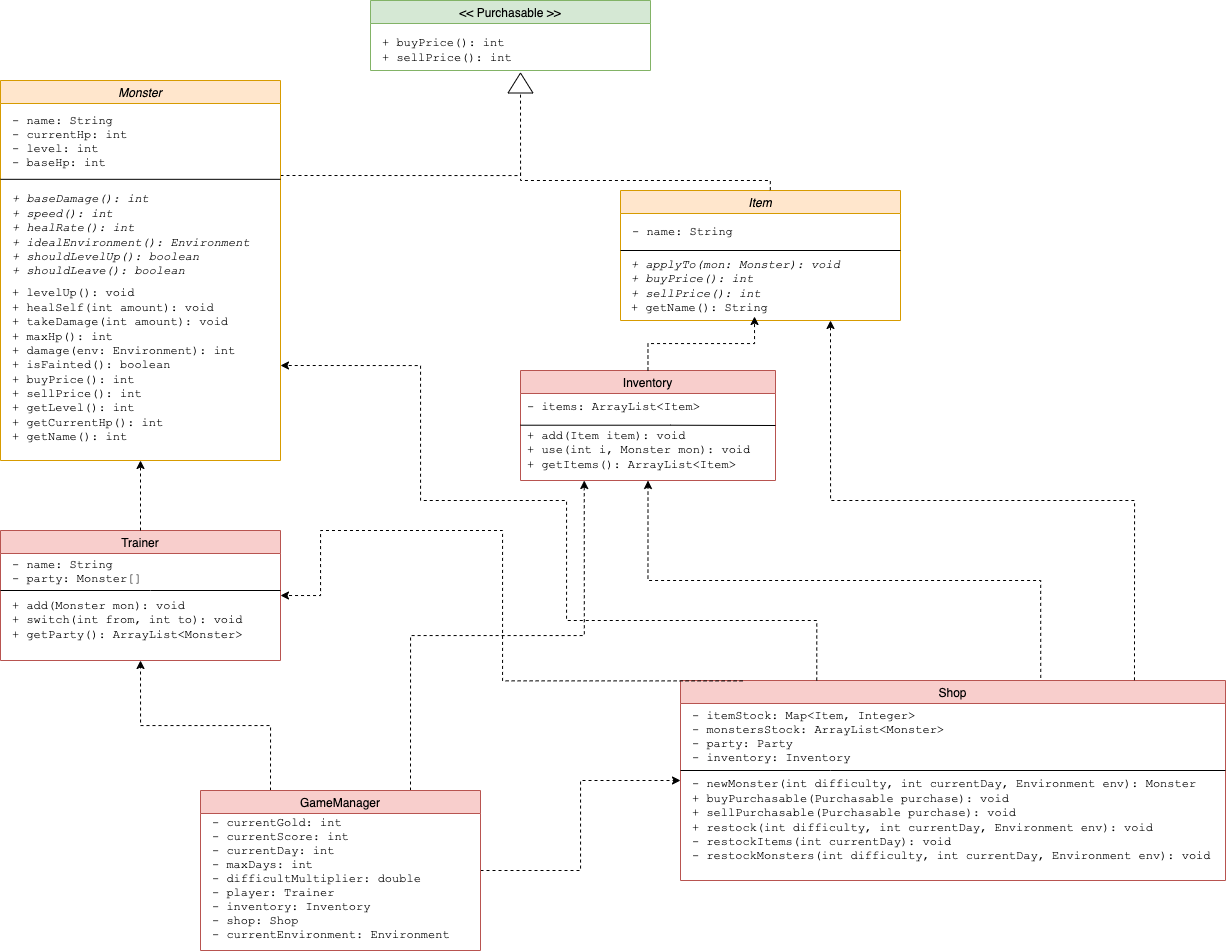

The diagram above was exported from draw.io. Its source (the exported page's mxGraphModel, read from the mxfile embedded in the PNG):
<mxGraphModel dx="1395" dy="800" grid="1" gridSize="10" guides="1" tooltips="1" connect="1" arrows="1" fold="1" page="1" pageScale="1" pageWidth="850" pageHeight="1100" background="#FFFFFF" math="0" shadow="0">
  <root>
    <mxCell id="0" />
    <mxCell id="1" parent="0" />
    <mxCell id="HQpbe6BVlYGjpsLL3_IX-5" value="" style="endArrow=none;html=1;rounded=0;fontFamily=Courier New;startArrow=none;" parent="1" edge="1" source="HQpbe6BVlYGjpsLL3_IX-2">
      <mxGeometry width="50" height="50" relative="1" as="geometry">
        <mxPoint x="40" y="160" as="sourcePoint" />
        <mxPoint x="320" y="160" as="targetPoint" />
      </mxGeometry>
    </mxCell>
    <mxCell id="HQpbe6BVlYGjpsLL3_IX-9" value="Item" style="swimlane;fontStyle=2;fillColor=#ffe6cc;strokeColor=#d79b00;" parent="1" vertex="1">
      <mxGeometry x="700" y="250" width="280" height="130" as="geometry" />
    </mxCell>
    <mxCell id="HQpbe6BVlYGjpsLL3_IX-10" value="- name: String" style="text;strokeColor=none;fillColor=none;align=left;verticalAlign=middle;rounded=0;fontFamily=Courier New;" parent="HQpbe6BVlYGjpsLL3_IX-9" vertex="1">
      <mxGeometry x="10" y="30" width="130" height="20" as="geometry" />
    </mxCell>
    <mxCell id="HQpbe6BVlYGjpsLL3_IX-11" value="&lt;i&gt;+ applyTo(mon: Monster): void&lt;br&gt;&lt;/i&gt;&lt;div&gt;&lt;i&gt;+ buyPrice(): int&lt;/i&gt;&lt;/div&gt;&lt;div&gt;&lt;i&gt;+ sellPrice(): int&lt;/i&gt;&lt;/div&gt;&lt;div&gt;+ getName(): String&lt;/div&gt;" style="text;strokeColor=none;fillColor=none;align=left;verticalAlign=middle;rounded=0;fontFamily=Courier New;html=1;" parent="HQpbe6BVlYGjpsLL3_IX-9" vertex="1">
      <mxGeometry x="9" y="66" width="250" height="60" as="geometry" />
    </mxCell>
    <mxCell id="HQpbe6BVlYGjpsLL3_IX-13" value="" style="endArrow=none;html=1;rounded=0;fontFamily=Courier New;" parent="HQpbe6BVlYGjpsLL3_IX-9" edge="1">
      <mxGeometry width="50" height="50" relative="1" as="geometry">
        <mxPoint y="60" as="sourcePoint" />
        <mxPoint x="280" y="60" as="targetPoint" />
      </mxGeometry>
    </mxCell>
    <mxCell id="HQpbe6BVlYGjpsLL3_IX-15" value="&lt;&lt; Purchasable &gt;&gt;" style="swimlane;fontStyle=0;fillColor=#d5e8d4;strokeColor=#82b366;" parent="1" vertex="1">
      <mxGeometry x="450" y="60" width="280" height="70" as="geometry" />
    </mxCell>
    <mxCell id="HQpbe6BVlYGjpsLL3_IX-17" value="&lt;span&gt;+ buyPrice(): int&lt;/span&gt;&lt;br&gt;&lt;div&gt;&lt;span&gt;+ sellPrice(): int&lt;/span&gt;&lt;/div&gt;" style="text;strokeColor=none;fillColor=none;align=left;verticalAlign=middle;rounded=0;fontFamily=Courier New;html=1;fontStyle=0" parent="HQpbe6BVlYGjpsLL3_IX-15" vertex="1">
      <mxGeometry x="10" y="30" width="250" height="40" as="geometry" />
    </mxCell>
    <mxCell id="HQpbe6BVlYGjpsLL3_IX-20" value="" style="endArrow=none;dashed=1;html=1;rounded=0;fontFamily=Courier New;exitX=1;exitY=0.25;exitDx=0;exitDy=0;edgeStyle=orthogonalEdgeStyle;" parent="1" target="HQpbe6BVlYGjpsLL3_IX-22" edge="1" source="HQpbe6BVlYGjpsLL3_IX-2">
      <mxGeometry width="50" height="50" relative="1" as="geometry">
        <mxPoint x="320" y="200" as="sourcePoint" />
        <mxPoint x="600" y="160" as="targetPoint" />
        <Array as="points">
          <mxPoint x="600" y="235" />
        </Array>
      </mxGeometry>
    </mxCell>
    <mxCell id="HQpbe6BVlYGjpsLL3_IX-21" value="" style="endArrow=none;dashed=1;html=1;rounded=0;fontFamily=Courier New;exitX=0.535;exitY=-0.003;exitDx=0;exitDy=0;exitPerimeter=0;edgeStyle=orthogonalEdgeStyle;" parent="1" source="HQpbe6BVlYGjpsLL3_IX-9" edge="1">
      <mxGeometry width="50" height="50" relative="1" as="geometry">
        <mxPoint x="240" y="290" as="sourcePoint" />
        <mxPoint x="600" y="230" as="targetPoint" />
      </mxGeometry>
    </mxCell>
    <mxCell id="HQpbe6BVlYGjpsLL3_IX-22" value="" style="triangle;whiteSpace=wrap;html=1;fontFamily=Courier New;rotation=-90;" parent="1" vertex="1">
      <mxGeometry x="590" y="130" width="20" height="25" as="geometry" />
    </mxCell>
    <mxCell id="2OOPUxPIZDcGYrTRLURp-1" value="Trainer" style="swimlane;fontStyle=0;fillColor=#f8cecc;strokeColor=#b85450;startSize=23;" vertex="1" parent="1">
      <mxGeometry x="80" y="590" width="280" height="130" as="geometry" />
    </mxCell>
    <mxCell id="2OOPUxPIZDcGYrTRLURp-2" value="- name: String&#10;- party: Monster[]  " style="text;strokeColor=none;fillColor=none;align=left;verticalAlign=middle;rounded=0;fontFamily=Courier New;" vertex="1" parent="2OOPUxPIZDcGYrTRLURp-1">
      <mxGeometry x="10" y="20" width="130" height="40" as="geometry" />
    </mxCell>
    <mxCell id="2OOPUxPIZDcGYrTRLURp-4" value="&lt;div&gt;+ add(Monster mon): void&lt;/div&gt;&lt;div&gt;+ switch(int from, int to): void&lt;/div&gt;&lt;div&gt;+ getParty(): ArrayList&amp;lt;Monster&amp;gt;&lt;/div&gt;" style="text;strokeColor=none;fillColor=none;align=left;verticalAlign=middle;rounded=0;fontFamily=Courier New;html=1;" vertex="1" parent="2OOPUxPIZDcGYrTRLURp-1">
      <mxGeometry x="10" y="70" width="250" height="40" as="geometry" />
    </mxCell>
    <mxCell id="2OOPUxPIZDcGYrTRLURp-5" value="" style="endArrow=none;html=1;rounded=0;fontFamily=Courier New;" edge="1" parent="2OOPUxPIZDcGYrTRLURp-1">
      <mxGeometry width="50" height="50" relative="1" as="geometry">
        <mxPoint y="60" as="sourcePoint" />
        <mxPoint x="280" y="60" as="targetPoint" />
        <Array as="points">
          <mxPoint x="150" y="60" />
        </Array>
      </mxGeometry>
    </mxCell>
    <mxCell id="2OOPUxPIZDcGYrTRLURp-6" value="" style="endArrow=classic;dashed=1;html=1;rounded=0;entryX=0.5;entryY=1;entryDx=0;entryDy=0;strokeColor=default;startArrow=none;startFill=0;endFill=1;exitX=0.5;exitY=0;exitDx=0;exitDy=0;edgeStyle=orthogonalEdgeStyle;" edge="1" parent="1" source="2OOPUxPIZDcGYrTRLURp-1" target="HQpbe6BVlYGjpsLL3_IX-2">
      <mxGeometry width="50" height="50" relative="1" as="geometry">
        <mxPoint x="480" y="540" as="sourcePoint" />
        <mxPoint x="500" y="410" as="targetPoint" />
      </mxGeometry>
    </mxCell>
    <mxCell id="2OOPUxPIZDcGYrTRLURp-7" value="Inventory" style="swimlane;fontStyle=0;fillColor=#f8cecc;strokeColor=#b85450;startSize=23;" vertex="1" parent="1">
      <mxGeometry x="600" y="430" width="255" height="110" as="geometry" />
    </mxCell>
    <mxCell id="2OOPUxPIZDcGYrTRLURp-23" value="- items: ArrayList&lt;Item&gt;" style="text;strokeColor=none;fillColor=none;align=left;verticalAlign=middle;rounded=0;fontFamily=Courier New;" vertex="1" parent="2OOPUxPIZDcGYrTRLURp-7">
      <mxGeometry x="5" y="20" width="130" height="30" as="geometry" />
    </mxCell>
    <mxCell id="2OOPUxPIZDcGYrTRLURp-24" value="&lt;div&gt;+ add(Item item): void&lt;/div&gt;&lt;div&gt;+ use(int i, Monster mon): void&lt;/div&gt;&lt;div&gt;+ getItems(): ArrayList&amp;lt;Item&amp;gt;&lt;/div&gt;" style="text;strokeColor=none;fillColor=none;align=left;verticalAlign=middle;rounded=0;fontFamily=Courier New;html=1;" vertex="1" parent="2OOPUxPIZDcGYrTRLURp-7">
      <mxGeometry x="5" y="60" width="250" height="40" as="geometry" />
    </mxCell>
    <mxCell id="2OOPUxPIZDcGYrTRLURp-27" value="" style="endArrow=none;html=1;rounded=0;fontFamily=Courier New;entryX=1;entryY=0.5;entryDx=0;entryDy=0;" edge="1" parent="2OOPUxPIZDcGYrTRLURp-7" target="2OOPUxPIZDcGYrTRLURp-7">
      <mxGeometry width="50" height="50" relative="1" as="geometry">
        <mxPoint y="54.709999999999965" as="sourcePoint" />
        <mxPoint x="260" y="55" as="targetPoint" />
        <Array as="points">
          <mxPoint x="150" y="54.709999999999965" />
        </Array>
      </mxGeometry>
    </mxCell>
    <mxCell id="2OOPUxPIZDcGYrTRLURp-11" value="" style="endArrow=classic;dashed=1;html=1;rounded=0;strokeColor=default;endFill=1;entryX=0.5;entryY=1;entryDx=0;entryDy=0;edgeStyle=orthogonalEdgeStyle;" edge="1" parent="1" source="2OOPUxPIZDcGYrTRLURp-7" target="HQpbe6BVlYGjpsLL3_IX-11">
      <mxGeometry width="50" height="50" relative="1" as="geometry">
        <mxPoint x="360" y="480" as="sourcePoint" />
        <mxPoint x="590" y="400" as="targetPoint" />
      </mxGeometry>
    </mxCell>
    <mxCell id="2OOPUxPIZDcGYrTRLURp-12" value="Shop" style="swimlane;fontStyle=0;fillColor=#f8cecc;strokeColor=#b85450;startSize=23;" vertex="1" parent="1">
      <mxGeometry x="760" y="740" width="545" height="200" as="geometry" />
    </mxCell>
    <mxCell id="2OOPUxPIZDcGYrTRLURp-13" value="- itemStock: Map&lt;Item, Integer&gt;&#10;- monstersStock: ArrayList&lt;Monster&gt;&#10;- party: Party&#10;- inventory: Inventory  " style="text;strokeColor=none;fillColor=none;align=left;verticalAlign=middle;rounded=0;fontFamily=Courier New;" vertex="1" parent="2OOPUxPIZDcGYrTRLURp-12">
      <mxGeometry x="10" y="35" width="130" height="40" as="geometry" />
    </mxCell>
    <mxCell id="2OOPUxPIZDcGYrTRLURp-14" value="&lt;div&gt;- newMonster(int difficulty, int currentDay, Environment env): Monster&lt;/div&gt;&lt;div&gt;+ buyPurchasable(Purchasable purchase): void&lt;/div&gt;&lt;div&gt;+ sellPurchasable(Purchasable purchase): void&lt;/div&gt;&lt;div&gt;+ restock(int difficulty, int currentDay, Environment env): void&lt;/div&gt;- restockItems(int currentDay): void&lt;br&gt;- restockMonsters(int difficulty, int currentDay, Environment env): void" style="text;strokeColor=none;fillColor=none;align=left;verticalAlign=middle;rounded=0;fontFamily=Courier New;html=1;" vertex="1" parent="2OOPUxPIZDcGYrTRLURp-12">
      <mxGeometry x="10" y="90" width="460" height="100" as="geometry" />
    </mxCell>
    <mxCell id="2OOPUxPIZDcGYrTRLURp-15" value="" style="endArrow=none;html=1;rounded=0;fontFamily=Courier New;" edge="1" parent="2OOPUxPIZDcGYrTRLURp-12">
      <mxGeometry width="50" height="50" relative="1" as="geometry">
        <mxPoint y="90" as="sourcePoint" />
        <mxPoint x="545" y="90" as="targetPoint" />
        <Array as="points">
          <mxPoint x="150" y="90" />
        </Array>
      </mxGeometry>
    </mxCell>
    <mxCell id="2OOPUxPIZDcGYrTRLURp-17" value="" style="endArrow=classic;dashed=1;html=1;rounded=0;strokeColor=default;endFill=1;exitX=0.661;exitY=-0.013;exitDx=0;exitDy=0;exitPerimeter=0;entryX=0.5;entryY=1;entryDx=0;entryDy=0;edgeStyle=orthogonalEdgeStyle;" edge="1" parent="1" source="2OOPUxPIZDcGYrTRLURp-12" target="2OOPUxPIZDcGYrTRLURp-7">
      <mxGeometry width="50" height="50" relative="1" as="geometry">
        <mxPoint x="589" y="680" as="sourcePoint" />
        <mxPoint x="600" y="510" as="targetPoint" />
      </mxGeometry>
    </mxCell>
    <mxCell id="2OOPUxPIZDcGYrTRLURp-18" value="" style="endArrow=classic;dashed=1;html=1;rounded=0;strokeColor=default;endFill=1;exitX=0.833;exitY=-0.001;exitDx=0;exitDy=0;exitPerimeter=0;entryX=0.75;entryY=1;entryDx=0;entryDy=0;edgeStyle=orthogonalEdgeStyle;" edge="1" parent="1" source="2OOPUxPIZDcGYrTRLURp-12" target="HQpbe6BVlYGjpsLL3_IX-9">
      <mxGeometry width="50" height="50" relative="1" as="geometry">
        <mxPoint x="740.0000000000002" y="689.6" as="sourcePoint" />
        <mxPoint x="720" y="400" as="targetPoint" />
      </mxGeometry>
    </mxCell>
    <mxCell id="2OOPUxPIZDcGYrTRLURp-19" value="" style="endArrow=classic;dashed=1;html=1;rounded=0;strokeColor=default;endFill=1;exitX=0.25;exitY=0;exitDx=0;exitDy=0;entryX=1;entryY=0.75;entryDx=0;entryDy=0;edgeStyle=orthogonalEdgeStyle;" edge="1" parent="1" source="2OOPUxPIZDcGYrTRLURp-12" target="HQpbe6BVlYGjpsLL3_IX-2">
      <mxGeometry width="50" height="50" relative="1" as="geometry">
        <mxPoint x="538.9849999999999" y="690" as="sourcePoint" />
        <mxPoint x="320" y="400.2" as="targetPoint" />
        <Array as="points">
          <mxPoint x="646" y="680" />
          <mxPoint x="646" y="560" />
          <mxPoint x="500" y="560" />
          <mxPoint x="500" y="425" />
        </Array>
      </mxGeometry>
    </mxCell>
    <mxCell id="2OOPUxPIZDcGYrTRLURp-20" value="" style="endArrow=classic;dashed=1;html=1;rounded=0;strokeColor=default;endFill=1;exitX=0.114;exitY=0.002;exitDx=0;exitDy=0;exitPerimeter=0;entryX=1;entryY=0.5;entryDx=0;entryDy=0;edgeStyle=orthogonalEdgeStyle;" edge="1" parent="1" source="2OOPUxPIZDcGYrTRLURp-12" target="2OOPUxPIZDcGYrTRLURp-1">
      <mxGeometry width="50" height="50" relative="1" as="geometry">
        <mxPoint x="598.5" y="699.5999999999999" as="sourcePoint" />
        <mxPoint x="320" y="600" as="targetPoint" />
        <Array as="points">
          <mxPoint x="582" y="590" />
          <mxPoint x="400" y="590" />
          <mxPoint x="400" y="655" />
        </Array>
      </mxGeometry>
    </mxCell>
    <mxCell id="HQpbe6BVlYGjpsLL3_IX-2" value="Monster" style="swimlane;fontStyle=2;fillColor=#ffe6cc;strokeColor=#d79b00;" parent="1" vertex="1">
      <mxGeometry x="80" y="140" width="280" height="380" as="geometry" />
    </mxCell>
    <mxCell id="HQpbe6BVlYGjpsLL3_IX-4" value="- name: String&#10;- currentHp: int&#10;- level: int&#10;- baseHp: int   " style="text;strokeColor=none;fillColor=none;align=left;verticalAlign=middle;rounded=0;fontFamily=Courier New;" parent="HQpbe6BVlYGjpsLL3_IX-2" vertex="1">
      <mxGeometry x="10" y="30" width="130" height="60" as="geometry" />
    </mxCell>
    <mxCell id="HQpbe6BVlYGjpsLL3_IX-7" value="&lt;i&gt;+ baseDamage(): int&lt;br&gt;+ speed(): int&lt;br&gt;+ healRate(): int&lt;br&gt;+ idealEnvironment(): Environment&lt;br&gt;+ shouldLevelUp(): boolean&lt;br&gt;+ shouldLeave(): boolean&lt;/i&gt;" style="text;strokeColor=none;fillColor=none;align=left;verticalAlign=middle;rounded=0;fontFamily=Courier New;html=1;" parent="HQpbe6BVlYGjpsLL3_IX-2" vertex="1">
      <mxGeometry x="10" y="100" width="250" height="110" as="geometry" />
    </mxCell>
    <mxCell id="HQpbe6BVlYGjpsLL3_IX-8" value="&lt;div&gt;+ levelUp(): void&lt;/div&gt;&lt;div&gt;+ healSelf(int amount): void&lt;/div&gt;&lt;div&gt;+ takeDamage(int amount): void&lt;/div&gt;&lt;div&gt;+ maxHp(): int&lt;/div&gt;&lt;div&gt;+ damage(env: Environment): int&lt;/div&gt;&lt;div&gt;+ isFainted(): boolean&lt;/div&gt;&lt;div&gt;+ buyPrice(): int&lt;/div&gt;&lt;div&gt;+ sellPrice(): int&lt;/div&gt;&lt;div&gt;+ getLevel(): int&lt;/div&gt;&lt;div&gt;+ getCurrentHp(): int&lt;/div&gt;&lt;div&gt;+ getName(): int&lt;/div&gt;" style="text;strokeColor=none;fillColor=none;align=left;verticalAlign=middle;rounded=0;fontFamily=Courier New;html=1;" parent="HQpbe6BVlYGjpsLL3_IX-2" vertex="1">
      <mxGeometry x="10" y="230" width="250" height="110" as="geometry" />
    </mxCell>
    <mxCell id="2OOPUxPIZDcGYrTRLURp-38" value="" style="endArrow=none;html=1;rounded=0;fontFamily=Courier New;" edge="1" parent="HQpbe6BVlYGjpsLL3_IX-2">
      <mxGeometry width="50" height="50" relative="1" as="geometry">
        <mxPoint y="98.82" as="sourcePoint" />
        <mxPoint x="280" y="98.82" as="targetPoint" />
      </mxGeometry>
    </mxCell>
    <mxCell id="2OOPUxPIZDcGYrTRLURp-34" style="edgeStyle=orthogonalEdgeStyle;rounded=0;orthogonalLoop=1;jettySize=auto;html=1;entryX=0.5;entryY=1;entryDx=0;entryDy=0;startArrow=none;startFill=0;endArrow=classic;endFill=1;strokeColor=default;dashed=1;exitX=0.25;exitY=0;exitDx=0;exitDy=0;" edge="1" parent="1" source="2OOPUxPIZDcGYrTRLURp-30" target="2OOPUxPIZDcGYrTRLURp-1">
      <mxGeometry relative="1" as="geometry" />
    </mxCell>
    <mxCell id="2OOPUxPIZDcGYrTRLURp-35" style="edgeStyle=orthogonalEdgeStyle;rounded=0;orthogonalLoop=1;jettySize=auto;html=1;exitX=0.75;exitY=0;exitDx=0;exitDy=0;entryX=0.25;entryY=1;entryDx=0;entryDy=0;dashed=1;startArrow=none;startFill=0;endArrow=classic;endFill=1;strokeColor=default;" edge="1" parent="1" source="2OOPUxPIZDcGYrTRLURp-30" target="2OOPUxPIZDcGYrTRLURp-7">
      <mxGeometry relative="1" as="geometry" />
    </mxCell>
    <mxCell id="2OOPUxPIZDcGYrTRLURp-36" style="edgeStyle=orthogonalEdgeStyle;rounded=0;orthogonalLoop=1;jettySize=auto;html=1;entryX=0;entryY=0.5;entryDx=0;entryDy=0;dashed=1;startArrow=none;startFill=0;endArrow=classic;endFill=1;strokeColor=default;" edge="1" parent="1" source="2OOPUxPIZDcGYrTRLURp-30" target="2OOPUxPIZDcGYrTRLURp-12">
      <mxGeometry relative="1" as="geometry" />
    </mxCell>
    <mxCell id="2OOPUxPIZDcGYrTRLURp-30" value="GameManager" style="swimlane;fontStyle=0;fillColor=#f8cecc;strokeColor=#b85450;startSize=23;" vertex="1" parent="1">
      <mxGeometry x="280" y="850" width="280" height="160" as="geometry" />
    </mxCell>
    <mxCell id="2OOPUxPIZDcGYrTRLURp-31" value="- currentGold: int&#10;- currentScore: int&#10;- currentDay: int&#10;- maxDays: int&#10;- difficultMultiplier: double&#10;- player: Trainer&#10;- inventory: Inventory&#10;- shop: Shop&#10;- currentEnvironment: Environment" style="text;strokeColor=none;fillColor=none;align=left;verticalAlign=middle;rounded=0;fontFamily=Courier New;" vertex="1" parent="2OOPUxPIZDcGYrTRLURp-30">
      <mxGeometry x="10" y="32" width="130" height="110" as="geometry" />
    </mxCell>
  </root>
</mxGraphModel>